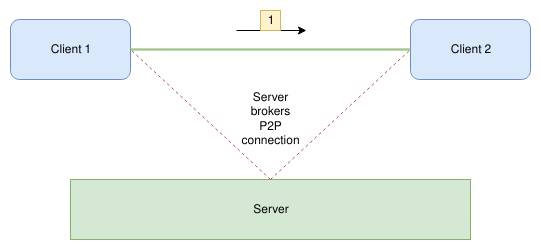

The diagram above was exported from draw.io. Its source (the exported page's mxGraphModel, read from the mxfile embedded in the PNG):
<mxGraphModel dx="1088" dy="579" grid="1" gridSize="10" guides="1" tooltips="1" connect="1" arrows="1" fold="1" page="1" pageScale="1" pageWidth="850" pageHeight="1100" math="0" shadow="0">
  <root>
    <mxCell id="0" />
    <mxCell id="1" parent="0" />
    <mxCell id="Rb94Fij5KD5c7_yhDN4T-1" value="Client 1" style="rounded=1;whiteSpace=wrap;html=1;fillColor=#dae8fc;strokeColor=#6c8ebf;" parent="1" vertex="1">
      <mxGeometry x="60" y="120" width="120" height="60" as="geometry" />
    </mxCell>
    <mxCell id="Rb94Fij5KD5c7_yhDN4T-2" value="Server" style="rounded=0;whiteSpace=wrap;html=1;fillColor=#d5e8d4;strokeColor=#82b366;" parent="1" vertex="1">
      <mxGeometry x="120" y="280" width="400" height="60" as="geometry" />
    </mxCell>
    <mxCell id="Rb94Fij5KD5c7_yhDN4T-3" value="Client 2" style="rounded=1;whiteSpace=wrap;html=1;fillColor=#dae8fc;strokeColor=#6c8ebf;" parent="1" vertex="1">
      <mxGeometry x="460" y="120" width="120" height="60" as="geometry" />
    </mxCell>
    <mxCell id="Rb94Fij5KD5c7_yhDN4T-5" value="" style="shape=link;html=1;entryX=0;entryY=0.5;entryDx=0;entryDy=0;exitX=1;exitY=0.5;exitDx=0;exitDy=0;fillColor=#d5e8d4;strokeColor=#82b366;width=1;" parent="1" source="Rb94Fij5KD5c7_yhDN4T-1" target="Rb94Fij5KD5c7_yhDN4T-3" edge="1">
      <mxGeometry width="50" height="50" relative="1" as="geometry">
        <mxPoint x="220" y="290" as="sourcePoint" />
        <mxPoint x="190" y="190" as="targetPoint" />
      </mxGeometry>
    </mxCell>
    <mxCell id="Rb94Fij5KD5c7_yhDN4T-9" value="" style="endArrow=classic;html=1;labelBackgroundColor=#66FF66;fontColor=#000000;" parent="1" edge="1">
      <mxGeometry width="50" height="50" relative="1" as="geometry">
        <mxPoint x="286" y="131" as="sourcePoint" />
        <mxPoint x="356" y="131" as="targetPoint" />
      </mxGeometry>
    </mxCell>
    <mxCell id="Rb94Fij5KD5c7_yhDN4T-10" value="1" style="text;html=1;strokeColor=#d6b656;fillColor=#fff2cc;align=center;verticalAlign=middle;whiteSpace=wrap;rounded=0;labelBackgroundColor=none;" parent="1" vertex="1">
      <mxGeometry x="310" y="111" width="20" height="20" as="geometry" />
    </mxCell>
    <mxCell id="N7IDKR-ZtH6nP_tlhdwk-3" value="" style="endArrow=none;dashed=1;html=1;exitX=0.5;exitY=0;exitDx=0;exitDy=0;entryX=1;entryY=0.5;entryDx=0;entryDy=0;fillColor=#f8cecc;strokeColor=#b85450;" edge="1" parent="1" source="Rb94Fij5KD5c7_yhDN4T-2" target="Rb94Fij5KD5c7_yhDN4T-1">
      <mxGeometry width="50" height="50" relative="1" as="geometry">
        <mxPoint x="130" y="260" as="sourcePoint" />
        <mxPoint x="180" y="210" as="targetPoint" />
      </mxGeometry>
    </mxCell>
    <mxCell id="N7IDKR-ZtH6nP_tlhdwk-4" value="" style="endArrow=none;dashed=1;html=1;exitX=0.5;exitY=0;exitDx=0;exitDy=0;entryX=0;entryY=0.5;entryDx=0;entryDy=0;fillColor=#f8cecc;strokeColor=#b85450;" edge="1" parent="1" source="Rb94Fij5KD5c7_yhDN4T-2" target="Rb94Fij5KD5c7_yhDN4T-3">
      <mxGeometry width="50" height="50" relative="1" as="geometry">
        <mxPoint x="330" y="290" as="sourcePoint" />
        <mxPoint x="190" y="160" as="targetPoint" />
      </mxGeometry>
    </mxCell>
    <mxCell id="N7IDKR-ZtH6nP_tlhdwk-6" value="Server brokers P2P connection" style="text;html=1;strokeColor=none;fillColor=none;align=center;verticalAlign=middle;whiteSpace=wrap;rounded=0;labelBackgroundColor=none;labelBorderColor=none;" vertex="1" parent="1">
      <mxGeometry x="300" y="210" width="40" height="20" as="geometry" />
    </mxCell>
  </root>
</mxGraphModel>